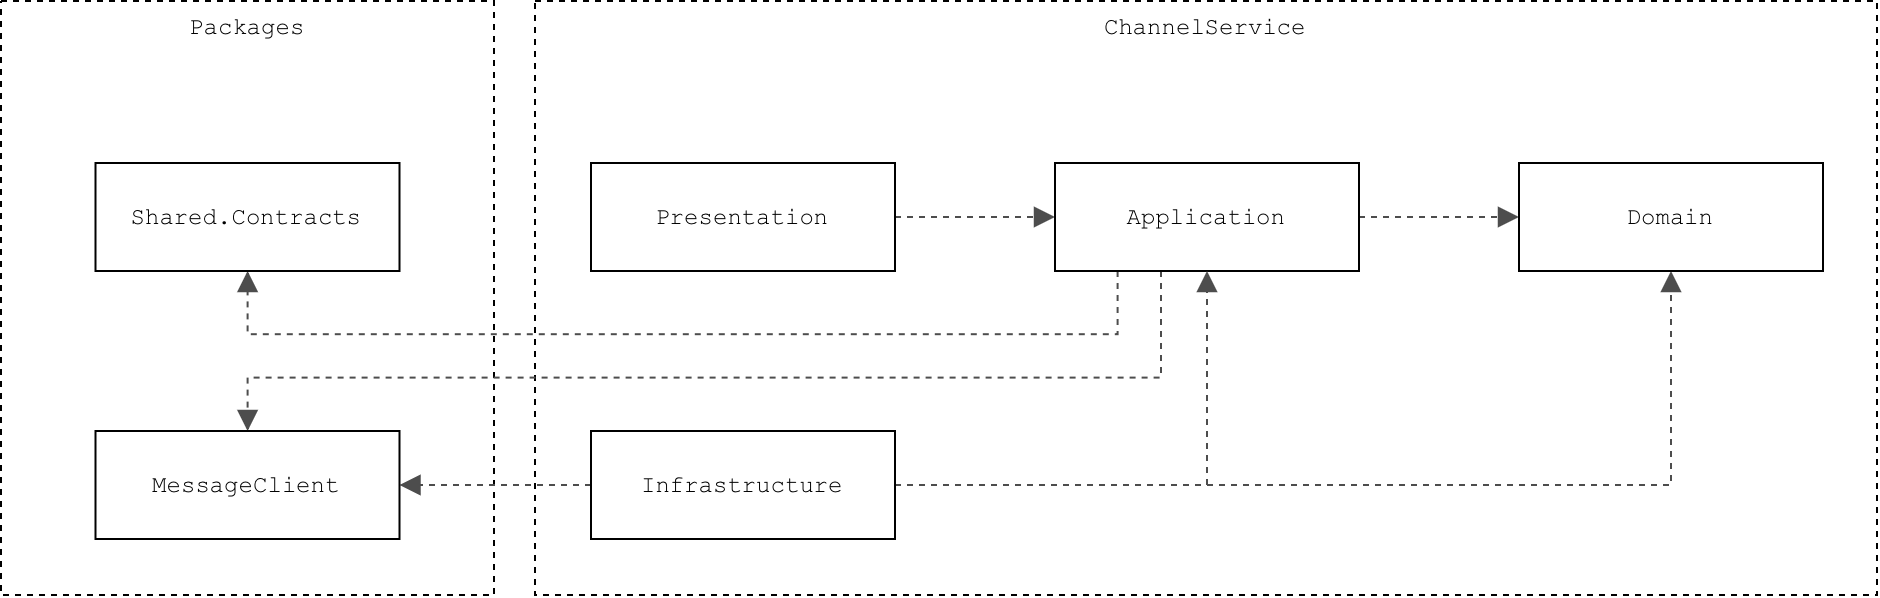

The diagram above was exported from draw.io. Its source (the exported page's mxGraphModel, read from the mxfile embedded in the PNG):
<mxGraphModel dx="1435" dy="1476" grid="0" gridSize="10" guides="1" tooltips="1" connect="1" arrows="1" fold="1" page="0" pageScale="1" pageWidth="827" pageHeight="1169" math="0" shadow="0">
  <root>
    <mxCell id="0" />
    <mxCell id="1" parent="0" />
    <mxCell id="p1CJJUjsSW0DogpbclGe-12" parent="1" style="rounded=0;whiteSpace=wrap;html=1;fontFamily=Courier New;fontStyle=0;fillColor=none;dashed=1;verticalAlign=top;labelBackgroundColor=none;" value="&lt;span&gt;Packages&lt;/span&gt;" vertex="1">
      <mxGeometry height="297" width="246.5" x="-397" y="-334" as="geometry" />
    </mxCell>
    <mxCell id="p1CJJUjsSW0DogpbclGe-11" parent="1" style="rounded=0;whiteSpace=wrap;html=1;fontFamily=Courier New;fontStyle=0;fillColor=none;dashed=1;verticalAlign=top;" value="ChannelService" vertex="1">
      <mxGeometry height="297" width="671" x="-130" y="-334" as="geometry" />
    </mxCell>
    <mxCell id="p1CJJUjsSW0DogpbclGe-4" edge="1" parent="1" source="p1CJJUjsSW0DogpbclGe-2" style="edgeStyle=orthogonalEdgeStyle;shape=connector;rounded=0;orthogonalLoop=1;jettySize=auto;html=1;dashed=1;strokeColor=#4D4D4D;align=center;verticalAlign=middle;fontFamily=Helvetica;fontSize=10;fontColor=#ffffff;labelBackgroundColor=default;defaultLabelBackgroundColor=gap;resizable=0;startSize=8;endArrow=block;endFill=1;endSize=8;" target="p1CJJUjsSW0DogpbclGe-3" value="">
      <mxGeometry relative="1" as="geometry" />
    </mxCell>
    <mxCell id="p1CJJUjsSW0DogpbclGe-2" parent="1" style="rounded=0;whiteSpace=wrap;html=1;fontFamily=Courier New;fontStyle=0;fillColor=none;" value="Presentation" vertex="1">
      <mxGeometry height="54" width="152" x="-102" y="-253" as="geometry" />
    </mxCell>
    <mxCell id="p1CJJUjsSW0DogpbclGe-8" edge="1" parent="1" source="p1CJJUjsSW0DogpbclGe-3" style="edgeStyle=orthogonalEdgeStyle;shape=connector;rounded=0;orthogonalLoop=1;jettySize=auto;html=1;dashed=1;strokeColor=#4D4D4D;align=center;verticalAlign=middle;fontFamily=Helvetica;fontSize=10;fontColor=#ffffff;labelBackgroundColor=default;defaultLabelBackgroundColor=gap;resizable=0;startSize=8;endArrow=block;endFill=1;endSize=8;" target="p1CJJUjsSW0DogpbclGe-7" value="">
      <mxGeometry relative="1" as="geometry" />
    </mxCell>
    <mxCell id="p1CJJUjsSW0DogpbclGe-17" edge="1" parent="1" source="p1CJJUjsSW0DogpbclGe-3" style="edgeStyle=orthogonalEdgeStyle;shape=connector;rounded=0;orthogonalLoop=1;jettySize=auto;html=1;dashed=1;strokeColor=#4D4D4D;align=center;verticalAlign=middle;fontFamily=Helvetica;fontSize=10;fontColor=#ffffff;labelBackgroundColor=default;defaultLabelBackgroundColor=gap;resizable=0;startSize=8;endArrow=block;endFill=1;endSize=8;" target="p1CJJUjsSW0DogpbclGe-13">
      <mxGeometry relative="1" x="-0.3706" as="geometry">
        <Array as="points">
          <mxPoint x="183" y="-145.7" />
          <mxPoint x="-273.7" y="-145.7" />
        </Array>
      </mxGeometry>
    </mxCell>
    <mxCell id="p1CJJUjsSW0DogpbclGe-18" edge="1" parent="1" source="p1CJJUjsSW0DogpbclGe-3" style="edgeStyle=orthogonalEdgeStyle;shape=connector;rounded=0;orthogonalLoop=1;jettySize=auto;html=1;dashed=1;strokeColor=#4D4D4D;align=center;verticalAlign=middle;fontFamily=Helvetica;fontSize=10;fontColor=#ffffff;labelBackgroundColor=default;defaultLabelBackgroundColor=gap;resizable=0;startSize=8;endArrow=block;endFill=1;endSize=8;" target="p1CJJUjsSW0DogpbclGe-14">
      <mxGeometry relative="1" x="-0.0915" as="geometry">
        <Array as="points">
          <mxPoint x="161.3" y="-167.4" />
          <mxPoint x="-273.7" y="-167.4" />
        </Array>
      </mxGeometry>
    </mxCell>
    <mxCell id="p1CJJUjsSW0DogpbclGe-3" parent="1" style="rounded=0;whiteSpace=wrap;html=1;fontFamily=Courier New;fontStyle=0;fillColor=none;" value="Application" vertex="1">
      <mxGeometry height="54" width="152" x="130" y="-253" as="geometry" />
    </mxCell>
    <mxCell id="p1CJJUjsSW0DogpbclGe-6" edge="1" parent="1" source="p1CJJUjsSW0DogpbclGe-5" style="edgeStyle=orthogonalEdgeStyle;shape=connector;rounded=0;orthogonalLoop=1;jettySize=auto;html=1;dashed=1;strokeColor=#4D4D4D;align=center;verticalAlign=middle;fontFamily=Helvetica;fontSize=10;fontColor=#ffffff;labelBackgroundColor=default;defaultLabelBackgroundColor=gap;resizable=0;startSize=8;endArrow=block;endFill=1;endSize=8;" target="p1CJJUjsSW0DogpbclGe-3">
      <mxGeometry relative="1" as="geometry" />
    </mxCell>
    <mxCell id="p1CJJUjsSW0DogpbclGe-9" edge="1" parent="1" source="p1CJJUjsSW0DogpbclGe-5" style="edgeStyle=orthogonalEdgeStyle;shape=connector;rounded=0;orthogonalLoop=1;jettySize=auto;html=1;dashed=1;strokeColor=#4D4D4D;align=center;verticalAlign=middle;fontFamily=Helvetica;fontSize=10;fontColor=#ffffff;labelBackgroundColor=default;defaultLabelBackgroundColor=gap;resizable=0;startSize=8;endArrow=block;endFill=1;endSize=8;" target="p1CJJUjsSW0DogpbclGe-7">
      <mxGeometry relative="1" as="geometry" />
    </mxCell>
    <mxCell id="p1CJJUjsSW0DogpbclGe-16" edge="1" parent="1" source="p1CJJUjsSW0DogpbclGe-5" style="edgeStyle=orthogonalEdgeStyle;shape=connector;rounded=0;orthogonalLoop=1;jettySize=auto;html=1;dashed=1;strokeColor=#4D4D4D;align=center;verticalAlign=middle;fontFamily=Helvetica;fontSize=10;fontColor=#ffffff;labelBackgroundColor=default;defaultLabelBackgroundColor=gap;resizable=0;startSize=8;endArrow=block;endFill=1;endSize=8;" target="p1CJJUjsSW0DogpbclGe-13">
      <mxGeometry relative="1" as="geometry" />
    </mxCell>
    <mxCell id="p1CJJUjsSW0DogpbclGe-5" parent="1" style="rounded=0;whiteSpace=wrap;html=1;fontFamily=Courier New;fontStyle=0;fillColor=none;" value="Infrastructure" vertex="1">
      <mxGeometry height="54" width="152" x="-102" y="-119" as="geometry" />
    </mxCell>
    <mxCell id="p1CJJUjsSW0DogpbclGe-7" parent="1" style="rounded=0;whiteSpace=wrap;html=1;fontFamily=Courier New;fontStyle=0;fillColor=none;" value="Domain" vertex="1">
      <mxGeometry height="54" width="152" x="362" y="-253" as="geometry" />
    </mxCell>
    <mxCell id="p1CJJUjsSW0DogpbclGe-13" parent="1" style="rounded=0;whiteSpace=wrap;html=1;fontFamily=Courier New;fontStyle=0;fillColor=none;" value="MessageClient" vertex="1">
      <mxGeometry height="54" width="152" x="-349.75" y="-119" as="geometry" />
    </mxCell>
    <mxCell id="p1CJJUjsSW0DogpbclGe-14" parent="1" style="rounded=0;whiteSpace=wrap;html=1;fontFamily=Courier New;fontStyle=0;fillColor=none;" value="Shared.Contracts" vertex="1">
      <mxGeometry height="54" width="152" x="-349.75" y="-253" as="geometry" />
    </mxCell>
  </root>
</mxGraphModel>